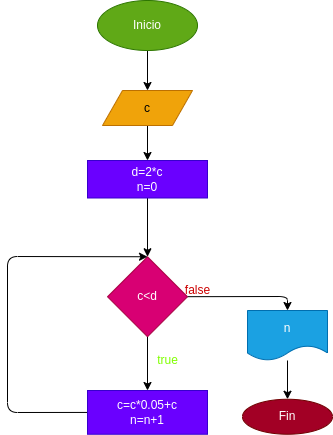

The diagram above was exported from draw.io. Its source (the exported page's mxGraphModel, read from the mxfile embedded in the PNG):
<mxGraphModel dx="650" dy="409" grid="1" gridSize="10" guides="1" tooltips="1" connect="1" arrows="1" fold="1" page="1" pageScale="1" pageWidth="827" pageHeight="1169" math="0" shadow="0">
  <root>
    <mxCell id="0" />
    <mxCell id="1" parent="0" />
    <mxCell id="6" value="" style="edgeStyle=none;html=1;" edge="1" parent="1" source="2" target="5">
      <mxGeometry relative="1" as="geometry" />
    </mxCell>
    <mxCell id="2" value="Inicio" style="ellipse;whiteSpace=wrap;html=1;fillColor=#60a917;fontColor=#ffffff;strokeColor=#2D7600;" vertex="1" parent="1">
      <mxGeometry x="330" y="20" width="100" height="50" as="geometry" />
    </mxCell>
    <mxCell id="8" value="" style="edgeStyle=none;html=1;" edge="1" parent="1" source="5" target="7">
      <mxGeometry relative="1" as="geometry" />
    </mxCell>
    <mxCell id="5" value="c" style="shape=parallelogram;perimeter=parallelogramPerimeter;whiteSpace=wrap;html=1;fixedSize=1;fillColor=#f0a30a;strokeColor=#BD7000;fontColor=#000000;" vertex="1" parent="1">
      <mxGeometry x="335" y="110" width="90" height="35" as="geometry" />
    </mxCell>
    <mxCell id="10" value="" style="edgeStyle=none;html=1;" edge="1" parent="1" source="7" target="9">
      <mxGeometry relative="1" as="geometry" />
    </mxCell>
    <mxCell id="7" value="d=2*c&lt;br&gt;n=0" style="whiteSpace=wrap;html=1;fillColor=#6a00ff;strokeColor=#3700CC;fontColor=#ffffff;" vertex="1" parent="1">
      <mxGeometry x="320" y="180" width="120" height="37.5" as="geometry" />
    </mxCell>
    <mxCell id="12" value="" style="edgeStyle=none;html=1;" edge="1" parent="1" source="9" target="11">
      <mxGeometry relative="1" as="geometry" />
    </mxCell>
    <mxCell id="15" style="edgeStyle=none;html=1;" edge="1" parent="1" source="9" target="14">
      <mxGeometry relative="1" as="geometry">
        <Array as="points">
          <mxPoint x="520" y="316" />
        </Array>
      </mxGeometry>
    </mxCell>
    <mxCell id="9" value="c&amp;lt;d" style="rhombus;whiteSpace=wrap;html=1;fillColor=#d80073;strokeColor=#A50040;fontColor=#ffffff;" vertex="1" parent="1">
      <mxGeometry x="340" y="276.25" width="80" height="80" as="geometry" />
    </mxCell>
    <mxCell id="13" style="edgeStyle=none;html=1;entryX=0.5;entryY=0;entryDx=0;entryDy=0;" edge="1" parent="1" source="11" target="9">
      <mxGeometry relative="1" as="geometry">
        <Array as="points">
          <mxPoint x="240" y="432" />
          <mxPoint x="240" y="276" />
        </Array>
      </mxGeometry>
    </mxCell>
    <mxCell id="11" value="c=c*0.05+c&lt;br&gt;n=n+1" style="whiteSpace=wrap;html=1;fillColor=#6a00ff;strokeColor=#3700CC;fontColor=#ffffff;" vertex="1" parent="1">
      <mxGeometry x="320" y="410" width="120" height="43.75" as="geometry" />
    </mxCell>
    <mxCell id="17" value="" style="edgeStyle=none;html=1;" edge="1" parent="1" source="14" target="16">
      <mxGeometry relative="1" as="geometry" />
    </mxCell>
    <mxCell id="14" value="n" style="shape=document;whiteSpace=wrap;html=1;boundedLbl=1;fillColor=#1ba1e2;fontColor=#ffffff;strokeColor=#006EAF;" vertex="1" parent="1">
      <mxGeometry x="480" y="330" width="80" height="50" as="geometry" />
    </mxCell>
    <mxCell id="16" value="Fin" style="ellipse;whiteSpace=wrap;html=1;fillColor=#a20025;strokeColor=#6F0000;fontColor=#ffffff;" vertex="1" parent="1">
      <mxGeometry x="475" y="418.75" width="90" height="35" as="geometry" />
    </mxCell>
    <mxCell id="18" value="false" style="text;html=1;align=center;verticalAlign=middle;resizable=0;points=[];autosize=1;strokeColor=none;fillColor=none;fontColor=#CC0000;" vertex="1" parent="1">
      <mxGeometry x="410" y="300" width="40" height="20" as="geometry" />
    </mxCell>
    <mxCell id="19" value="true" style="text;html=1;align=center;verticalAlign=middle;resizable=0;points=[];autosize=1;strokeColor=none;fillColor=none;fontColor=#80FF00;" vertex="1" parent="1">
      <mxGeometry x="380" y="370" width="40" height="20" as="geometry" />
    </mxCell>
  </root>
</mxGraphModel>